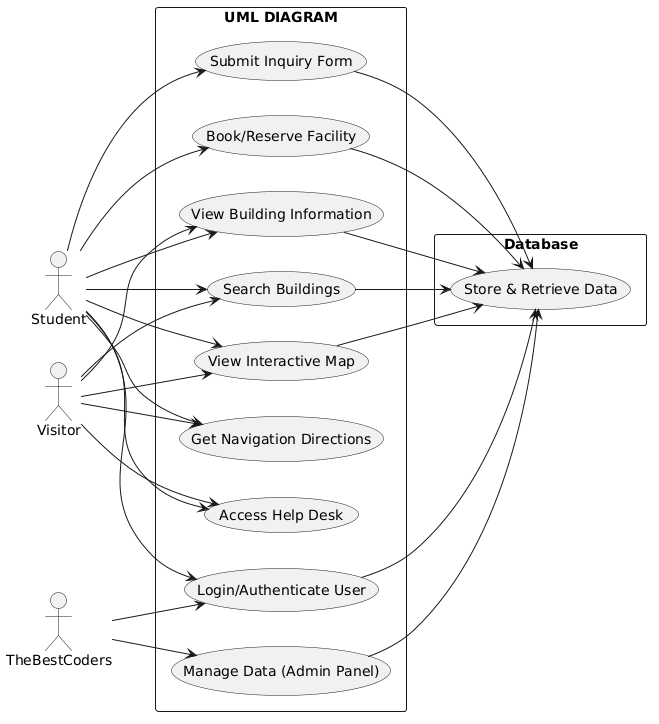

The diagram above was rendered by PlantUML. Its source (embedded in the PNG):
@startuml
left to right direction

actor Student
actor Visitor
actor TheBestCoders

rectangle "UML DIAGRAM" {

  usecase "View Interactive Map" as UC1
  usecase "Search Buildings" as UC2
  usecase "Get Navigation Directions" as UC3
  usecase "View Building Information" as UC4
  usecase "Submit Inquiry Form" as UC5
  usecase "Book/Reserve Facility" as UC6
  usecase "Login/Authenticate User" as UC7
  usecase "Access Help Desk" as UC8
  usecase "Manage Data (Admin Panel)" as UC9

}

rectangle "Database" {
  usecase "Store & Retrieve Data" as DB1
}

Student --> UC1
Student --> UC2
Student --> UC3
Student --> UC4
Student --> UC5
Student --> UC6
Student --> UC7
Student --> UC8

Visitor --> UC1
Visitor --> UC2
Visitor --> UC3
Visitor --> UC4
Visitor --> UC8

TheBestCoders --> UC7
TheBestCoders --> UC9

UC1 --> DB1
UC2 --> DB1
UC4 --> DB1
UC5 --> DB1
UC6 --> DB1
UC7 --> DB1
UC9 --> DB1
@enduml